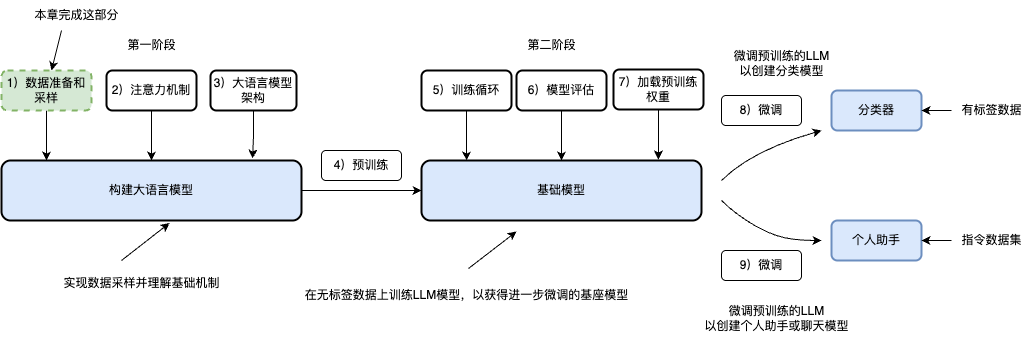

The diagram above was exported from draw.io. Its source (the exported page's mxGraphModel, read from the mxfile embedded in the PNG):
<mxGraphModel dx="1099" dy="693" grid="1" gridSize="10" guides="1" tooltips="1" connect="1" arrows="1" fold="1" page="1" pageScale="1" pageWidth="827" pageHeight="1169" math="0" shadow="0">
  <root>
    <mxCell id="0" />
    <mxCell id="1" parent="0" />
    <mxCell id="0Gi76oBY4igGx0z1u4LX-15" style="edgeStyle=orthogonalEdgeStyle;rounded=0;orthogonalLoop=1;jettySize=auto;html=1;" parent="1" source="0Gi76oBY4igGx0z1u4LX-2" edge="1">
      <mxGeometry relative="1" as="geometry">
        <mxPoint x="590" y="580" as="targetPoint" />
      </mxGeometry>
    </mxCell>
    <mxCell id="0Gi76oBY4igGx0z1u4LX-2" value="构建大语言模型" style="rounded=1;whiteSpace=wrap;html=1;fillColor=#dae8fc;strokeColor=#000000;strokeWidth=2;" parent="1" vertex="1">
      <mxGeometry x="170" y="550" width="300" height="60" as="geometry" />
    </mxCell>
    <mxCell id="0Gi76oBY4igGx0z1u4LX-5" style="edgeStyle=orthogonalEdgeStyle;rounded=0;orthogonalLoop=1;jettySize=auto;html=1;" parent="1" source="0Gi76oBY4igGx0z1u4LX-4" edge="1">
      <mxGeometry relative="1" as="geometry">
        <mxPoint x="215" y="550" as="targetPoint" />
      </mxGeometry>
    </mxCell>
    <mxCell id="0Gi76oBY4igGx0z1u4LX-4" value="1）数据准备和采样" style="rounded=1;whiteSpace=wrap;html=1;dashed=1;strokeWidth=2;fillColor=#d5e8d4;strokeColor=#82b366;" parent="1" vertex="1">
      <mxGeometry x="170" y="460" width="90" height="40" as="geometry" />
    </mxCell>
    <mxCell id="0Gi76oBY4igGx0z1u4LX-10" style="edgeStyle=orthogonalEdgeStyle;rounded=0;orthogonalLoop=1;jettySize=auto;html=1;entryX=0.5;entryY=0;entryDx=0;entryDy=0;" parent="1" source="0Gi76oBY4igGx0z1u4LX-6" target="0Gi76oBY4igGx0z1u4LX-2" edge="1">
      <mxGeometry relative="1" as="geometry" />
    </mxCell>
    <mxCell id="0Gi76oBY4igGx0z1u4LX-6" value="2）注意力机制" style="rounded=1;whiteSpace=wrap;html=1;strokeWidth=2;" parent="1" vertex="1">
      <mxGeometry x="275" y="460" width="90" height="40" as="geometry" />
    </mxCell>
    <mxCell id="0Gi76oBY4igGx0z1u4LX-7" value="3）大语言模型架构" style="rounded=1;whiteSpace=wrap;html=1;strokeWidth=2;" parent="1" vertex="1">
      <mxGeometry x="379" y="460" width="86" height="40" as="geometry" />
    </mxCell>
    <mxCell id="0Gi76oBY4igGx0z1u4LX-8" style="edgeStyle=orthogonalEdgeStyle;rounded=0;orthogonalLoop=1;jettySize=auto;html=1;entryX=0.837;entryY=-0.033;entryDx=0;entryDy=0;entryPerimeter=0;" parent="1" source="0Gi76oBY4igGx0z1u4LX-7" target="0Gi76oBY4igGx0z1u4LX-2" edge="1">
      <mxGeometry relative="1" as="geometry">
        <mxPoint x="424" y="540" as="targetPoint" />
      </mxGeometry>
    </mxCell>
    <mxCell id="0Gi76oBY4igGx0z1u4LX-11" value="本章完成这部分" style="text;html=1;align=center;verticalAlign=middle;resizable=0;points=[];autosize=1;strokeColor=none;fillColor=none;" parent="1" vertex="1">
      <mxGeometry x="190" y="390" width="110" height="30" as="geometry" />
    </mxCell>
    <mxCell id="0Gi76oBY4igGx0z1u4LX-12" value="" style="endArrow=classic;html=1;rounded=0;" parent="1" edge="1">
      <mxGeometry width="50" height="50" relative="1" as="geometry">
        <mxPoint x="230" y="420" as="sourcePoint" />
        <mxPoint x="220" y="460" as="targetPoint" />
      </mxGeometry>
    </mxCell>
    <mxCell id="0Gi76oBY4igGx0z1u4LX-13" value="第一阶段" style="text;html=1;align=center;verticalAlign=middle;resizable=0;points=[];autosize=1;strokeColor=none;fillColor=none;" parent="1" vertex="1">
      <mxGeometry x="285" y="420" width="70" height="30" as="geometry" />
    </mxCell>
    <mxCell id="0Gi76oBY4igGx0z1u4LX-14" value="基础模型" style="rounded=1;whiteSpace=wrap;html=1;fillColor=#dae8fc;strokeColor=#000000;strokeWidth=2;" parent="1" vertex="1">
      <mxGeometry x="590" y="550" width="280" height="60" as="geometry" />
    </mxCell>
    <mxCell id="0Gi76oBY4igGx0z1u4LX-16" value="4）预训练" style="rounded=1;whiteSpace=wrap;html=1;" parent="1" vertex="1">
      <mxGeometry x="490" y="540" width="80" height="30" as="geometry" />
    </mxCell>
    <mxCell id="0Gi76oBY4igGx0z1u4LX-20" value="第二阶段" style="text;html=1;align=center;verticalAlign=middle;resizable=0;points=[];autosize=1;strokeColor=none;fillColor=none;" parent="1" vertex="1">
      <mxGeometry x="685" y="420" width="70" height="30" as="geometry" />
    </mxCell>
    <mxCell id="0Gi76oBY4igGx0z1u4LX-22" value="5）训练循环" style="rounded=1;whiteSpace=wrap;html=1;strokeWidth=2;" parent="1" vertex="1">
      <mxGeometry x="590" y="460" width="90" height="40" as="geometry" />
    </mxCell>
    <mxCell id="0Gi76oBY4igGx0z1u4LX-28" style="edgeStyle=orthogonalEdgeStyle;rounded=0;orthogonalLoop=1;jettySize=auto;html=1;entryX=0.5;entryY=0;entryDx=0;entryDy=0;" parent="1" source="0Gi76oBY4igGx0z1u4LX-23" target="0Gi76oBY4igGx0z1u4LX-14" edge="1">
      <mxGeometry relative="1" as="geometry" />
    </mxCell>
    <mxCell id="0Gi76oBY4igGx0z1u4LX-23" value="6）模型评估" style="rounded=1;whiteSpace=wrap;html=1;strokeWidth=2;" parent="1" vertex="1">
      <mxGeometry x="685" y="460" width="90" height="40" as="geometry" />
    </mxCell>
    <mxCell id="0Gi76oBY4igGx0z1u4LX-24" value="7）加载预训练权重" style="rounded=1;whiteSpace=wrap;html=1;strokeWidth=2;" parent="1" vertex="1">
      <mxGeometry x="782" y="459" width="90" height="40" as="geometry" />
    </mxCell>
    <mxCell id="0Gi76oBY4igGx0z1u4LX-27" style="edgeStyle=orthogonalEdgeStyle;rounded=0;orthogonalLoop=1;jettySize=auto;html=1;entryX=0.161;entryY=0;entryDx=0;entryDy=0;entryPerimeter=0;" parent="1" source="0Gi76oBY4igGx0z1u4LX-22" target="0Gi76oBY4igGx0z1u4LX-14" edge="1">
      <mxGeometry relative="1" as="geometry" />
    </mxCell>
    <mxCell id="0Gi76oBY4igGx0z1u4LX-29" style="edgeStyle=orthogonalEdgeStyle;rounded=0;orthogonalLoop=1;jettySize=auto;html=1;entryX=0.846;entryY=-0.017;entryDx=0;entryDy=0;entryPerimeter=0;" parent="1" source="0Gi76oBY4igGx0z1u4LX-24" target="0Gi76oBY4igGx0z1u4LX-14" edge="1">
      <mxGeometry relative="1" as="geometry" />
    </mxCell>
    <mxCell id="0Gi76oBY4igGx0z1u4LX-30" value="实现数据采样并理解基础机制" style="text;html=1;align=center;verticalAlign=middle;resizable=0;points=[];autosize=1;strokeColor=none;fillColor=none;" parent="1" vertex="1">
      <mxGeometry x="220" y="658" width="180" height="30" as="geometry" />
    </mxCell>
    <mxCell id="0Gi76oBY4igGx0z1u4LX-31" value="在无标签数据上训练LLM模型，以获得进一步微调的基座模型" style="text;html=1;align=center;verticalAlign=middle;resizable=0;points=[];autosize=1;strokeColor=none;fillColor=none;" parent="1" vertex="1">
      <mxGeometry x="460" y="670" width="350" height="30" as="geometry" />
    </mxCell>
    <mxCell id="0Gi76oBY4igGx0z1u4LX-32" value="" style="endArrow=classic;html=1;rounded=0;entryX=0.56;entryY=1.042;entryDx=0;entryDy=0;entryPerimeter=0;" parent="1" target="0Gi76oBY4igGx0z1u4LX-2" edge="1">
      <mxGeometry width="50" height="50" relative="1" as="geometry">
        <mxPoint x="290" y="650" as="sourcePoint" />
        <mxPoint x="230" y="470" as="targetPoint" />
      </mxGeometry>
    </mxCell>
    <mxCell id="0Gi76oBY4igGx0z1u4LX-33" value="" style="endArrow=classic;html=1;rounded=0;entryX=0.56;entryY=1.042;entryDx=0;entryDy=0;entryPerimeter=0;" parent="1" edge="1">
      <mxGeometry width="50" height="50" relative="1" as="geometry">
        <mxPoint x="637" y="658" as="sourcePoint" />
        <mxPoint x="685" y="621" as="targetPoint" />
      </mxGeometry>
    </mxCell>
    <mxCell id="0Gi76oBY4igGx0z1u4LX-35" value="分类器" style="rounded=1;whiteSpace=wrap;html=1;strokeWidth=2;fillColor=#dae8fc;strokeColor=#6c8ebf;" parent="1" vertex="1">
      <mxGeometry x="1000" y="480" width="90" height="40" as="geometry" />
    </mxCell>
    <mxCell id="0Gi76oBY4igGx0z1u4LX-36" value="个人助手" style="rounded=1;whiteSpace=wrap;html=1;strokeWidth=2;fillColor=#dae8fc;strokeColor=#6c8ebf;" parent="1" vertex="1">
      <mxGeometry x="1000" y="610" width="90" height="40" as="geometry" />
    </mxCell>
    <mxCell id="0Gi76oBY4igGx0z1u4LX-49" style="edgeStyle=orthogonalEdgeStyle;rounded=0;orthogonalLoop=1;jettySize=auto;html=1;entryX=1;entryY=0.5;entryDx=0;entryDy=0;" parent="1" source="0Gi76oBY4igGx0z1u4LX-37" target="0Gi76oBY4igGx0z1u4LX-35" edge="1">
      <mxGeometry relative="1" as="geometry" />
    </mxCell>
    <mxCell id="0Gi76oBY4igGx0z1u4LX-37" value="有标签数据" style="text;html=1;align=center;verticalAlign=middle;resizable=0;points=[];autosize=1;strokeColor=none;fillColor=none;" parent="1" vertex="1">
      <mxGeometry x="1120" y="485" width="80" height="30" as="geometry" />
    </mxCell>
    <mxCell id="0Gi76oBY4igGx0z1u4LX-48" style="edgeStyle=orthogonalEdgeStyle;rounded=0;orthogonalLoop=1;jettySize=auto;html=1;entryX=1;entryY=0.5;entryDx=0;entryDy=0;" parent="1" source="0Gi76oBY4igGx0z1u4LX-38" target="0Gi76oBY4igGx0z1u4LX-36" edge="1">
      <mxGeometry relative="1" as="geometry" />
    </mxCell>
    <mxCell id="0Gi76oBY4igGx0z1u4LX-38" value="指令数据集" style="text;html=1;align=center;verticalAlign=middle;resizable=0;points=[];autosize=1;strokeColor=none;fillColor=none;" parent="1" vertex="1">
      <mxGeometry x="1120" y="615" width="80" height="30" as="geometry" />
    </mxCell>
    <mxCell id="0Gi76oBY4igGx0z1u4LX-40" value="8）微调" style="rounded=1;whiteSpace=wrap;html=1;strokeWidth=1;" parent="1" vertex="1">
      <mxGeometry x="890" y="485" width="80" height="30" as="geometry" />
    </mxCell>
    <mxCell id="0Gi76oBY4igGx0z1u4LX-41" value="9）微调" style="rounded=1;whiteSpace=wrap;html=1;strokeWidth=1;" parent="1" vertex="1">
      <mxGeometry x="890" y="640" width="80" height="30" as="geometry" />
    </mxCell>
    <mxCell id="0Gi76oBY4igGx0z1u4LX-43" value="" style="curved=1;endArrow=classic;html=1;rounded=0;" parent="1" edge="1">
      <mxGeometry width="50" height="50" relative="1" as="geometry">
        <mxPoint x="890" y="570" as="sourcePoint" />
        <mxPoint x="990" y="520" as="targetPoint" />
        <Array as="points">
          <mxPoint x="920" y="540" />
        </Array>
      </mxGeometry>
    </mxCell>
    <mxCell id="0Gi76oBY4igGx0z1u4LX-44" value="" style="curved=1;endArrow=classic;html=1;rounded=0;" parent="1" edge="1">
      <mxGeometry width="50" height="50" relative="1" as="geometry">
        <mxPoint x="890" y="590" as="sourcePoint" />
        <mxPoint x="990" y="630" as="targetPoint" />
        <Array as="points">
          <mxPoint x="900" y="600" />
          <mxPoint x="930" y="620" />
          <mxPoint x="960" y="630" />
        </Array>
      </mxGeometry>
    </mxCell>
    <mxCell id="0Gi76oBY4igGx0z1u4LX-47" value="微调预训练的LLM&lt;div&gt;以创建个人助手或聊天模型&lt;/div&gt;" style="text;html=1;align=center;verticalAlign=middle;resizable=0;points=[];autosize=1;strokeColor=none;fillColor=none;" parent="1" vertex="1">
      <mxGeometry x="860" y="688" width="170" height="40" as="geometry" />
    </mxCell>
    <mxCell id="0Gi76oBY4igGx0z1u4LX-50" value="微调预训练的LLM&lt;div&gt;以创建分类模型&lt;/div&gt;" style="text;html=1;align=center;verticalAlign=middle;resizable=0;points=[];autosize=1;strokeColor=none;fillColor=none;" parent="1" vertex="1">
      <mxGeometry x="890" y="433" width="120" height="40" as="geometry" />
    </mxCell>
  </root>
</mxGraphModel>